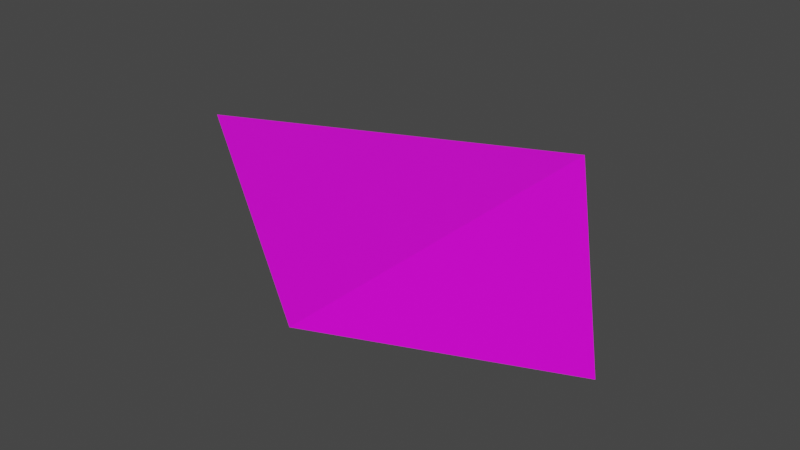 # Source: world_2.blend  (saved by Blender 2.92.15; exported with 4.5.12 LTS)
import bpy
from mathutils import Matrix  # noqa: F401  (used for matrix-valued properties, if any)

bpy.ops.wm.read_factory_settings(use_empty=True)
scene = bpy.context.scene
scene.name = 'Scene'

# ---- images (referenced by path relative to the original .blend; pixels are not part of the script)
import os
ASSET_DIR = os.environ.get("B2B_ASSET_DIR", "")  # directory of the original .blend (textures are referenced by path, not embedded)
HERE = os.path.dirname(os.path.abspath(__file__))  # packed textures are extracted next to this script under _unpacked/

def load_image(name, relpath, width, height, colorspace="sRGB"):
    """Load a texture the original file referenced (path relative to the .blend, or extracted next to this script)."""
    p = next((c for c in (os.path.join(HERE, relpath), os.path.join(ASSET_DIR, relpath)) if relpath and os.path.exists(c)), "")
    if p:
        img = bpy.data.images.load(p, check_existing=True)
        img.name = name
    else:  # same state as the original file: an image datablock whose file is absent (Cycles renders it pink)
        img = bpy.data.images.new(name, width, height)
        img.source = "FILE"
        img.filepath = "//" + (relpath or name)
    img.colorspace_settings.name = colorspace
    return img
img_low_poly_png = load_image('low_poly.png', 'low_poly.png', 1024, 1024, 'sRGB')

# ---- materials (node trees are filled in below, after node groups)
mat_material_001 = bpy.data.materials.new('Material.001')
mat_material_001.alpha_threshold = 0.0
mat_material_001.use_transparent_shadow = False
mat_material_001.line_color = (0.0, 0.0, 0.0, 1.0)

# ---- material node trees
mat_material_001.use_nodes = True; mat_material_001.node_tree.nodes.clear()
_N = mat_material_001.node_tree.nodes; _L = mat_material_001.node_tree.links
n0 = _N.new('ShaderNodeOutputMaterial'); n0.name = 'Material Output'; n0.location = (300, 300)
n1 = _N.new('ShaderNodeBsdfPrincipled'); n1.name = 'Principled BSDF'; n1.location = (10, 300)
n1.distribution = 'GGX'
n1.subsurface_method = 'BURLEY'
n1.inputs[2].default_value = 0.4
n1.inputs[3].default_value = 1.45
n1.inputs[27].default_value = (0.0, 0.0, 0.0, 1.0)
n1.inputs[28].default_value = 1.0
n2 = _N.new('ShaderNodeTexImage'); n2.name = 'Image Texture'; n2.location = (-451, 143)
n2.image = img_low_poly_png
n2.interpolation = 'Closest'
_L.new(n1.outputs[0], n0.inputs[0])
_L.new(n2.outputs[0], n1.inputs[0])
n0.is_active_output = True

# ---- world
world_world = bpy.data.worlds.new('World'); scene.world = world_world
world_world.color = (0.05088, 0.05088, 0.05088)
world_world.use_sun_shadow = False
world_world.sun_shadow_jitter_overblur = 0.0

# ---- meshes
me_world = bpy.data.meshes.new('world')
me_world.from_pydata([(-50.41, -3.753, 6.89), (-10.41, -30.34, 1.89), (-10.41, 26.59, 1.89), (11.38, -5.462, -8.168), (-3.344, -3.753, 1.2), (-18.34, -3.753, 3.0)], [(1, 4)], [(0, 1, 2), (2, 1, 3)])
_uv = me_world.uv_layers.new(name='UVMap')
_uv.uv.foreach_set('vector', [0.8092, 0.1674, 0.8092, 0.1674, 0.8092, 0.1674, 0.8092, 0.1674, 0.8092, 0.1674, 0.8092, 0.1674])
me_world.materials.append(mat_material_001)
me_world.use_remesh_fix_poles = True
me_world.use_remesh_preserve_attributes = False
me_world.use_mirror_x = True
me_world.use_mirror_vertex_groups = False
me_world.update()

# ---- objects
ob_world = bpy.data.objects.new('world', me_world)

# ---- transforms, parenting, visibility, modifiers, constraints
ob_world.location = (0.0, 0.0, 0.0)
ob_world.lineart.crease_threshold = 0.0
ob_world.use_mesh_mirror_x = True

# ---- collection membership
scene.collection.objects.link(ob_world)

# ---- scene / render settings (as saved in the file)
scene.frame_start = 0; scene.frame_end = 34; scene.frame_set(32)
scene.render.engine = 'BLENDER_EEVEE_NEXT'
scene.cycles.use_denoising = False
scene.cycles.samples = 128
scene.cycles.sampling_pattern = 'TABULATED_SOBOL'
scene.cycles.use_adaptive_sampling = False
scene.cycles.use_light_tree = False
scene.view_settings.view_transform = 'Filmic'
bpy.context.view_layer.update()

# ---- added for rendering (the .blend has no active camera and no usable light): camera, sun
cam_auto = bpy.data.cameras.new('AutoCamera')
cam_auto.lens = 50.0
cam_auto.sensor_width = 36.0
cam_auto.clip_end = 1386.0
ob_auto_camera = bpy.data.objects.new('AutoCamera', cam_auto)
scene.collection.objects.link(ob_auto_camera)
ob_auto_camera.location = (59.4579, -96.6464, 62.5406)
ob_auto_camera.rotation_euler = (1.09748, -7.21219e-08, 0.694738)
scene.camera = ob_auto_camera
light_auto_sun = bpy.data.lights.new('AutoSun', 'SUN')
light_auto_sun.energy = 3.0
light_auto_sun.angle = 0.0523599
ob_auto_sun = bpy.data.objects.new('AutoSun', light_auto_sun)
scene.collection.objects.link(ob_auto_sun)
ob_auto_sun.rotation_euler = (0.872665, 0.174533, 0.523599)
bpy.context.view_layer.update()
